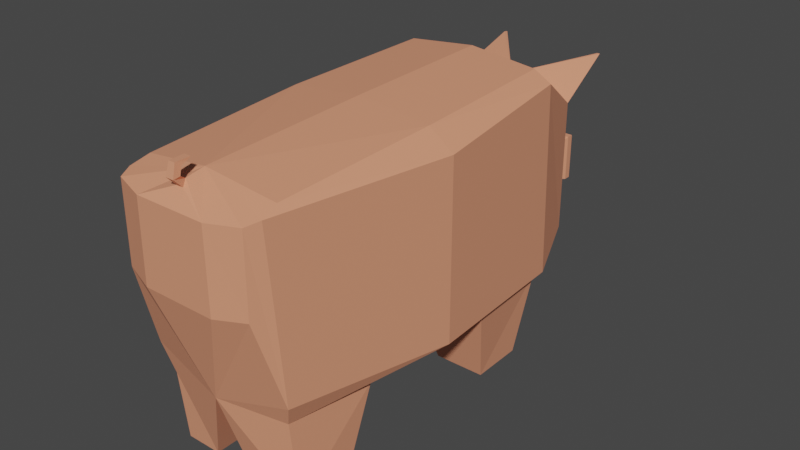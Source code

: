 # Source: Pig.blend  (saved by Blender 2.90.8; exported with 4.5.12 LTS)
import bpy
from mathutils import Matrix  # noqa: F401  (used for matrix-valued properties, if any)

bpy.ops.wm.read_factory_settings(use_empty=True)
scene = bpy.context.scene
scene.name = 'Printing'

# ---- collections
col_collection_001 = bpy.data.collections.new('Collection.001'); scene.collection.children.link(col_collection_001)

# ---- materials (node trees are filled in below, after node groups)
mat_pig = bpy.data.materials.new('Pig')

# ---- material node trees
mat_pig.use_nodes = True; mat_pig.node_tree.nodes.clear()
_N = mat_pig.node_tree.nodes; _L = mat_pig.node_tree.links
n0 = _N.new('ShaderNodeBsdfPrincipled'); n0.name = 'Principled BSDF'; n0.location = (10, 300)
n0.distribution = 'GGX'
n0.subsurface_method = 'BURLEY'
n0.inputs[0].default_value = (0.8, 0.3127, 0.1802, 1.0)
n0.inputs[3].default_value = 1.45
n0.inputs[27].default_value = (0.0, 0.0, 0.0, 1.0)
n0.inputs[28].default_value = 1.0
n1 = _N.new('ShaderNodeOutputMaterial'); n1.name = 'Material Output'; n1.location = (300, 300)
_L.new(n0.outputs[0], n1.inputs[0])
n1.is_active_output = True

# ---- world
world_world_001 = bpy.data.worlds.new('World.001'); scene.world = world_world_001
world_world_001.use_nodes = True; world_world_001.node_tree.nodes.clear()
_N = world_world_001.node_tree.nodes; _L = world_world_001.node_tree.links
n0 = _N.new('ShaderNodeOutputWorld'); n0.name = 'World Output'; n0.location = (300, 300)
n1 = _N.new('ShaderNodeBackground'); n1.name = 'Background'; n1.location = (10, 300)
n1.inputs[0].default_value = (0.05088, 0.05088, 0.05088, 1.0)
_L.new(n1.outputs[0], n0.inputs[0])
n0.is_active_output = True
world_world_001.color = (0.05088, 0.05088, 0.05088)
world_world_001.use_sun_shadow = False
world_world_001.sun_shadow_jitter_overblur = 0.0

# ---- meshes
me_cube_014 = bpy.data.meshes.new('Cube.014')
me_cube_014.from_pydata([(0.6412, -2.253, 0.2174), (0.419, 1.965, -0.5869), (0.419, 1.965, 0.2711), (0.6554, -1.95, -0.8077), (0.8457, 0.242, -0.8272), (0.7855, 1.147, -0.806), (0.8414, 1.146, 1.067), (0.9568, -0.3662, 0.9474), (0.2206, 2.244, -0.5262), (0.2206, 2.244, -0.04436), (0.19, 2.503, -0.4956), (0.19, 2.503, -0.07493), (0.2142, 2.563, -0.5098), (0.2142, 2.563, -0.04081), (0.2142, 2.632, -0.5098), (0.2142, 2.632, -0.04081), (0.6346, 1.796, -0.6218), (0.6346, 1.796, 0.6556), (1.162e-05, -2.088, -0.7922), (0.7333, -1.099, -0.8424), (0.8514, 1.199, -0.7938), (0.2388, 0.9627, -1.603), (1.162e-05, 1.199, -0.7938), (1.162e-05, 0.242, -0.8272), (0.2312, 0.4324, -1.6), (0.7277, 0.4324, -1.6), (0.7187, 0.9627, -1.603), (0.7276, -2.011, -0.6082), (0.9568, -0.3662, -0.762), (0.6711, -1.878, -1.602), (1.162e-05, -1.099, -0.8424), (0.6799, -1.323, -1.604), (0.1575, -1.323, -1.604), (0.1506, -1.878, -1.602), (0.6965, -2.125, 0.9876), (0.6412, -2.253, 0.9621), (0.5521, 2.458, 0.9426), (0.5259, 2.458, 0.9426), (0.3516, -2.348, 0.1857), (0.669, 1.146, 1.166), (0.7151, -0.3662, 1.124), (0.6662, -1.953, 1.043), (0.3427, -2.347, 0.942), (-0.6412, -2.253, 0.2174), (-0.419, 1.965, -0.5869), (-0.419, 1.965, 0.2711), (-0.6553, -1.95, -0.8077), (-0.8456, 0.242, -0.8272), (-0.7854, 1.147, -0.806), (-0.8414, 1.146, 1.067), (-0.9568, -0.3662, 0.9474), (-0.2206, 2.244, -0.5262), (-0.2206, 2.244, -0.04436), (-0.19, 2.503, -0.4956), (-0.19, 2.503, -0.07493), (-0.2142, 2.563, -0.5098), (-0.2142, 2.563, -0.04081), (-0.2142, 2.632, -0.5098), (-0.2142, 2.632, -0.04081), (-0.6345, 1.796, -0.6218), (-0.6345, 1.796, 0.6556), (1.162e-05, 1.146, 1.238), (1.162e-05, -0.3662, 1.202), (1.162e-05, -1.995, 1.141), (1.162e-05, 1.796, 0.805), (-0.7332, -1.099, -0.8424), (-0.8514, 1.199, -0.7938), (-0.3401, 0.9627, -1.603), (-0.3325, 0.4324, -1.6), (-0.7918, 0.4324, -1.604), (-0.7828, 0.9627, -1.606), (-0.7276, -2.011, -0.6082), (-0.9568, -0.3662, -0.762), (-0.6407, -1.878, -1.602), (-0.6495, -1.323, -1.604), (-0.2993, -1.323, -1.604), (-0.2925, -1.878, -1.602), (-0.6965, -2.125, 0.9876), (-0.6412, -2.253, 0.9621), (-0.5521, 2.458, 0.9426), (-0.5193, 2.456, 0.9529), (-0.3515, -2.348, 0.1857), (-0.6689, 1.146, 1.166), (-0.7151, -0.3662, 1.124), (-0.6662, -1.953, 1.043), (-0.3427, -2.347, 0.942), (-0.0005112, -2.173, 1.111), (0.03932, -2.247, 1.16), (0.03921, -2.311, 1.153), (0.031, -2.278, 1.271), (0.03157, -2.167, 1.252), (0.0315, -2.137, 1.274), (-0.03417, -2.227, 1.068), (0.03315, -2.227, 1.068), (-0.04034, -2.247, 1.16), (-0.04023, -2.311, 1.153), (0.03536, -2.226, 1.233), (-0.03638, -2.226, 1.233), (-0.03202, -2.278, 1.271), (-0.03259, -2.167, 1.252), (-0.03252, -2.137, 1.274), (0.5268, 1.837, 0.5996), (-0.5268, 1.837, 0.5996), (1.162e-05, 1.965, 0.2711), (1.162e-05, 1.837, 0.5996)], [], [(104, 103, 45, 102), (27, 34, 35, 0), (18, 27, 0, 38), (22, 5, 26, 21), (16, 17, 6, 20), (20, 6, 7, 28), (28, 7, 34, 27), (45, 103, 2, 9, 52), (2, 1, 8, 9), (11, 10, 12, 13), (9, 8, 10, 11), (52, 9, 11, 54), (56, 13, 15, 58), (13, 12, 14, 15), (1, 2, 101, 17, 16), (1, 16, 59, 44), (12, 55, 57, 14), (8, 51, 53, 10), (1, 44, 51, 8), (19, 30, 65, 72, 28), (40, 62, 63, 41), (39, 61, 62, 40), (17, 64, 61, 39, 6), (4, 5, 20, 28), (5, 22, 20), (23, 22, 21, 24), (4, 23, 24, 25), (5, 4, 25, 26), (3, 19, 28, 27), (3, 27, 18, 33, 29), (16, 20, 22, 66, 59), (19, 3, 29, 31), (18, 30, 32, 33), (30, 19, 31, 32), (64, 17, 36, 37), (0, 35, 42, 38), (6, 39, 40, 7), (7, 40, 41, 34), (38, 42, 85, 81), (71, 43, 78, 77), (18, 81, 43, 71), (22, 67, 70, 48), (59, 66, 49, 60), (66, 72, 50, 49), (72, 71, 77, 50), (45, 52, 51, 44), (54, 56, 55, 53), (52, 54, 53, 51), (56, 58, 57, 55), (44, 59, 60, 102, 45), (83, 84, 63, 62), (82, 83, 62, 61), (60, 49, 82, 61, 64), (47, 72, 66, 48), (48, 66, 22), (23, 4, 28, 72, 47), (23, 68, 67, 22), (47, 69, 68, 23), (48, 70, 69, 47), (46, 71, 72, 65), (46, 73, 76, 18, 71), (65, 74, 73, 46), (18, 76, 75, 30), (30, 75, 74, 65), (35, 34, 63), (41, 63, 34), (64, 80, 79, 60), (43, 81, 85, 78), (49, 50, 83, 82), (50, 77, 84, 83), (86, 93, 88, 87), (87, 88, 89, 96), (89, 96, 90, 91), (97, 99, 90, 96), (93, 88, 95, 92), (92, 95, 94, 86), (94, 97, 96, 87), (86, 94, 87), (88, 89, 98, 95), (89, 91, 100, 98), (95, 98, 97, 94), (98, 100, 99, 97), (58, 15, 14, 57), (54, 11, 13, 56), (10, 53, 55, 12), (67, 68, 69, 70), (21, 26, 25, 24), (75, 76, 73, 74), (32, 31, 29, 33), (18, 38, 81), (101, 2, 103, 104), (104, 80, 64), (79, 102, 60), (80, 104, 102, 79), (37, 104, 64), (104, 37, 36, 101), (101, 36, 17), (42, 35, 63), (78, 85, 63), (77, 78, 63), (84, 77, 63), (85, 42, 93, 92), (42, 63, 86, 93), (63, 85, 92, 86)])
_uv = me_cube_014.uv_layers.new(name='UVMap')
_uv.uv.foreach_set('vector', [0.625, 0.5156, 0.625, 0.5, 0.625, 0.5, 0.625, 0.5156, 0.375, 0.6875, 0.625, 0.6875, 0.625, 0.75, 0.375, 0.75, 0.3442, 0.6875, 0.375, 0.6875, 0.375, 0.75, 0.3548, 0.75, 0.2888, 0.5759, 0.3361, 0.5759, 0.3361, 0.5759, 0.2888, 0.5759, 0.375, 0.5312, 0.625, 0.5312, 0.625, 0.5625, 0.375, 0.5625, 0.375, 0.5625, 0.625, 0.5625, 0.625, 0.625, 0.375, 0.625, 0.375, 0.625, 0.625, 0.625, 0.625, 0.6875, 0.375, 0.6875, 0.625, 0.5, 0.625, 0.5, 0.625, 0.5, 0.625, 0.5, 0.625, 0.5, 0.625, 0.5, 0.375, 0.5, 0.375, 0.5, 0.625, 0.5, 0.625, 0.5, 0.375, 0.5, 0.375, 0.5, 0.625, 0.5, 0.625, 0.5, 0.375, 0.5, 0.375, 0.5, 0.625, 0.5, 0.625, 0.5, 0.625, 0.5, 0.625, 0.5, 0.625, 0.5, 0.625, 0.5, 0.625, 0.5, 0.625, 0.5, 0.625, 0.5, 0.625, 0.5, 0.375, 0.5, 0.375, 0.5, 0.625, 0.5, 0.375, 0.5, 0.625, 0.5, 0.625, 0.5156, 0.625, 0.5312, 0.375, 0.5312, 0.375, 0.5, 0.375, 0.5312, 0.375, 0.5312, 0.375, 0.5, 0.375, 0.5, 0.375, 0.5, 0.375, 0.5, 0.375, 0.5, 0.375, 0.5, 0.375, 0.5, 0.375, 0.5, 0.375, 0.5, 0.375, 0.5, 0.375, 0.5, 0.375, 0.5, 0.375, 0.5, 0.3471, 0.6332, 0.2779, 0.6332, 0.3471, 0.6332, 0.375, 0.625, 0.375, 0.625, 0.6518, 0.625, 0.75, 0.625, 0.75, 0.6875, 0.6518, 0.6875, 0.6518, 0.5625, 0.75, 0.5625, 0.75, 0.625, 0.6518, 0.625, 0.625, 0.5312, 0.75, 0.5312, 0.75, 0.5625, 0.6518, 0.5625, 0.625, 0.5625, 0.3384, 0.6116, 0.3361, 0.5759, 0.375, 0.5625, 0.375, 0.625, 0.3361, 0.5759, 0.25, 0.5625, 0.375, 0.5625, 0.2866, 0.6116, 0.2888, 0.5759, 0.2888, 0.5759, 0.2866, 0.6116, 0.3384, 0.6116, 0.2866, 0.6116, 0.2866, 0.6116, 0.3384, 0.6116, 0.3361, 0.5759, 0.3384, 0.6116, 0.3384, 0.6116, 0.3361, 0.5759, 0.3449, 0.6793, 0.3471, 0.6332, 0.375, 0.625, 0.375, 0.6875, 0.3449, 0.6793, 0.375, 0.6875, 0.2801, 0.6793, 0.2801, 0.6793, 0.3449, 0.6793, 0.375, 0.5312, 0.375, 0.5625, 0.2888, 0.5759, 0.375, 0.5625, 0.375, 0.5312, 0.3471, 0.6332, 0.3449, 0.6793, 0.3449, 0.6793, 0.3471, 0.6332, 0.2801, 0.6793, 0.2779, 0.6332, 0.2779, 0.6332, 0.2801, 0.6793, 0.2779, 0.6332, 0.3471, 0.6332, 0.3471, 0.6332, 0.2779, 0.6332, 0.75, 0.5312, 0.625, 0.5312, 0.625, 0.5312, 0.75, 0.5312, 0.375, 0.75, 0.625, 0.75, 0.625, 0.7687, 0.375, 0.7702, 0.625, 0.5625, 0.6518, 0.5625, 0.6518, 0.625, 0.625, 0.625, 0.625, 0.625, 0.6518, 0.625, 0.6518, 0.6875, 0.625, 0.6875, 0.375, 0.7702, 0.625, 0.7687, 0.625, 0.7687, 0.375, 0.7702, 0.375, 0.6875, 0.375, 0.75, 0.625, 0.75, 0.625, 0.6875, 0.3442, 0.6875, 0.3548, 0.75, 0.375, 0.75, 0.375, 0.6875, 0.2888, 0.5759, 0.2888, 0.5759, 0.3361, 0.5759, 0.3361, 0.5759, 0.375, 0.5312, 0.375, 0.5625, 0.625, 0.5625, 0.625, 0.5312, 0.375, 0.5625, 0.375, 0.625, 0.625, 0.625, 0.625, 0.5625, 0.375, 0.625, 0.375, 0.6875, 0.625, 0.6875, 0.625, 0.625, 0.625, 0.5, 0.625, 0.5, 0.375, 0.5, 0.375, 0.5, 0.625, 0.5, 0.625, 0.5, 0.375, 0.5, 0.375, 0.5, 0.625, 0.5, 0.625, 0.5, 0.375, 0.5, 0.375, 0.5, 0.625, 0.5, 0.625, 0.5, 0.375, 0.5, 0.375, 0.5, 0.375, 0.5, 0.375, 0.5312, 0.625, 0.5312, 0.625, 0.5156, 0.625, 0.5, 0.6518, 0.625, 0.6518, 0.6875, 0.75, 0.6875, 0.75, 0.625, 0.6518, 0.5625, 0.6518, 0.625, 0.75, 0.625, 0.75, 0.5625, 0.625, 0.5312, 0.625, 0.5625, 0.6518, 0.5625, 0.75, 0.5625, 0.75, 0.5312, 0.3384, 0.6116, 0.375, 0.625, 0.375, 0.5625, 0.3361, 0.5759, 0.3361, 0.5759, 0.375, 0.5625, 0.2888, 0.5759, 0.2866, 0.6116, 0.3384, 0.6116, 0.375, 0.625, 0.375, 0.625, 0.3384, 0.6116, 0.2866, 0.6116, 0.2866, 0.6116, 0.2888, 0.5759, 0.2888, 0.5759, 0.3384, 0.6116, 0.3384, 0.6116, 0.2866, 0.6116, 0.2866, 0.6116, 0.3361, 0.5759, 0.3361, 0.5759, 0.3384, 0.6116, 0.3384, 0.6116, 0.3449, 0.6793, 0.375, 0.6875, 0.375, 0.625, 0.3471, 0.6332, 0.3449, 0.6793, 0.3449, 0.6793, 0.2801, 0.6793, 0.3442, 0.6875, 0.375, 0.6875, 0.3471, 0.6332, 0.3471, 0.6332, 0.3449, 0.6793, 0.3449, 0.6793, 0.2801, 0.6793, 0.2801, 0.6793, 0.2779, 0.6332, 0.2779, 0.6332, 0.2779, 0.6332, 0.2779, 0.6332, 0.3471, 0.6332, 0.3471, 0.6332, 0.625, 0.75, 0.625, 0.6875, 0.75, 0.6875, 0.6518, 0.6875, 0.75, 0.6875, 0.625, 0.6875, 0.75, 0.5312, 0.75, 0.5312, 0.625, 0.5312, 0.625, 0.5312, 0.375, 0.75, 0.375, 0.7702, 0.625, 0.7687, 0.625, 0.75, 0.625, 0.5625, 0.625, 0.625, 0.6518, 0.625, 0.6518, 0.5625, 0.625, 0.625, 0.625, 0.6875, 0.6518, 0.6875, 0.6518, 0.625, 0.6616, 0.7119, 0.6663, 0.7256, 0.7164, 0.7254, 0.6616, 0.7119, 0.6616, 0.7119, 0.7164, 0.7254, 0.672, 0.7256, 0.6955, 0.7118, 0.6663, 0.7256, 0.6616, 0.7119, 0.6616, 0.7119, 0.6663, 0.7256, 0.6616, 0.7119, 0.6616, 0.7119, 0.6884, 0.712, 0.6955, 0.7118, 0.6663, 0.7256, 0.6663, 0.7256, 0.6663, 0.7256, 0.6663, 0.7256, 0.6663, 0.7256, 0.6663, 0.7256, 0.6616, 0.7119, 0.6616, 0.7119, 0.6616, 0.7119, 0.6616, 0.7119, 0.6955, 0.7118, 0.6616, 0.7119, 0.6616, 0.7119, 0.6616, 0.7119, 0.6616, 0.7119, 0.6663, 0.7256, 0.672, 0.7256, 0.6663, 0.7256, 0.6663, 0.7256, 0.672, 0.7256, 0.6973, 0.7257, 0.6663, 0.7256, 0.6663, 0.7256, 0.6663, 0.7256, 0.6663, 0.7256, 0.6616, 0.7119, 0.6616, 0.7119, 0.6663, 0.7256, 0.6663, 0.7256, 0.6616, 0.7119, 0.6616, 0.7119, 0.625, 0.5, 0.625, 0.5, 0.375, 0.5, 0.375, 0.5, 0.625, 0.5, 0.625, 0.5, 0.625, 0.5, 0.625, 0.5, 0.375, 0.5, 0.375, 0.5, 0.375, 0.5, 0.375, 0.5, 0.2888, 0.5759, 0.2866, 0.6116, 0.3384, 0.6116, 0.3361, 0.5759, 0.2888, 0.5759, 0.3361, 0.5759, 0.3384, 0.6116, 0.2866, 0.6116, 0.2779, 0.6332, 0.2801, 0.6793, 0.3449, 0.6793, 0.3471, 0.6332, 0.2779, 0.6332, 0.3471, 0.6332, 0.3449, 0.6793, 0.2801, 0.6793, 0.3442, 0.6875, 0.3548, 0.75, 0.3548, 0.75, 0.625, 0.5156, 0.625, 0.5, 0.625, 0.5, 0.625, 0.5156, 0.0, 0.0, 0.0, 0.0, 0.0, 0.0, 0.0, 0.0, 0.0, 0.0, 0.0, 0.0, 0.0, 0.0, 0.0, 0.0, 0.0, 0.0, 0.0, 0.0, 0.0, 0.0, 0.0, 0.0, 0.0, 0.0, 0.0, 0.0, 0.0, 0.0, 0.0, 0.0, 0.0, 0.0, 0.0, 0.0, 0.0, 0.0, 0.0, 0.0, 0.625, 0.7687, 0.625, 0.75, 0.75, 0.6875, 0.625, 0.75, 0.625, 0.7687, 0.75, 0.6875, 0.625, 0.6875, 0.625, 0.75, 0.75, 0.6875, 0.6518, 0.6875, 0.625, 0.6875, 0.75, 0.6875, 0.625, 0.7687, 0.625, 0.7687, 0.6663, 0.7256, 0.6663, 0.7256, 0.625, 0.7687, 0.75, 0.6875, 0.6616, 0.7119, 0.6663, 0.7256, 0.75, 0.6875, 0.625, 0.7687, 0.6663, 0.7256, 0.6616, 0.7119])
me_cube_014.materials.append(mat_pig)
me_cube_014.use_remesh_fix_poles = True
me_cube_014.use_remesh_preserve_attributes = False
me_cube_014.use_mirror_vertex_groups = False
me_cube_014.update()

# ---- objects
ob_pig_female_003 = bpy.data.objects.new('Pig Female.003', me_cube_014)

# ---- transforms, parenting, visibility, modifiers, constraints
ob_pig_female_003.location = (0.03258, 0.1414, 0.726)
ob_pig_female_003.scale = (0.4524, 0.4524, 0.4524)
ob_pig_female_003.lineart.crease_threshold = 0.0

# ---- collection membership
col_collection_001.objects.link(ob_pig_female_003)

# ---- scene / render settings (as saved in the file)
scene.frame_start = 1; scene.frame_end = 250; scene.frame_set(1)
scene.render.engine = 'CYCLES'
scene.cycles.use_denoising = False
scene.cycles.samples = 128
scene.cycles.sampling_pattern = 'TABULATED_SOBOL'
scene.cycles.use_adaptive_sampling = False
scene.cycles.use_light_tree = False
scene.view_settings.view_transform = 'Filmic'
bpy.context.view_layer.update()

# ---- added for rendering (the .blend has no active camera and no usable light): camera, sun
cam_auto = bpy.data.cameras.new('AutoCamera')
cam_auto.lens = 50.0
cam_auto.sensor_width = 36.0
cam_auto.clip_end = 1000.0
ob_auto_camera = bpy.data.objects.new('AutoCamera', cam_auto)
scene.collection.objects.link(ob_auto_camera)
ob_auto_camera.location = (2.57051, -2.83971, 2.68125)
ob_auto_camera.rotation_euler = (1.09748, -7.21219e-08, 0.694738)
scene.camera = ob_auto_camera
light_auto_sun = bpy.data.lights.new('AutoSun', 'SUN')
light_auto_sun.energy = 3.0
light_auto_sun.angle = 0.0523599
ob_auto_sun = bpy.data.objects.new('AutoSun', light_auto_sun)
scene.collection.objects.link(ob_auto_sun)
ob_auto_sun.rotation_euler = (0.872665, 0.174533, 0.523599)
bpy.context.view_layer.update()
